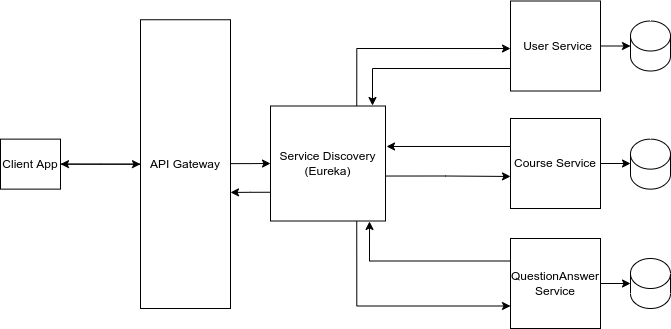

The diagram above was exported from draw.io. Its source (the exported page's mxGraphModel, read from the mxfile embedded in the PNG):
<mxGraphModel dx="868" dy="413" grid="1" gridSize="10" guides="1" tooltips="1" connect="1" arrows="1" fold="1" page="1" pageScale="1" pageWidth="850" pageHeight="1100" math="0" shadow="0">
  <root>
    <mxCell id="0" />
    <mxCell id="1" parent="0" />
    <mxCell id="gEUYScycm8P9JQeiA0Kf-27" value="" style="edgeStyle=orthogonalEdgeStyle;rounded=0;orthogonalLoop=1;jettySize=auto;html=1;" edge="1" parent="1" source="q241RjhbkPiK3FW1Fc-p-4" target="q241RjhbkPiK3FW1Fc-p-40">
      <mxGeometry relative="1" as="geometry" />
    </mxCell>
    <mxCell id="q241RjhbkPiK3FW1Fc-p-4" value="API Gateway" style="rounded=0;whiteSpace=wrap;html=1;" parent="1" vertex="1">
      <mxGeometry x="180" y="101.25" width="90" height="288.75" as="geometry" />
    </mxCell>
    <mxCell id="gEUYScycm8P9JQeiA0Kf-15" style="edgeStyle=orthogonalEdgeStyle;rounded=0;orthogonalLoop=1;jettySize=auto;html=1;exitX=0;exitY=0.75;exitDx=0;exitDy=0;entryX=0.887;entryY=-0.004;entryDx=0;entryDy=0;entryPerimeter=0;" edge="1" parent="1" source="q241RjhbkPiK3FW1Fc-p-5" target="gEUYScycm8P9JQeiA0Kf-4">
      <mxGeometry relative="1" as="geometry" />
    </mxCell>
    <mxCell id="q241RjhbkPiK3FW1Fc-p-5" value="" style="whiteSpace=wrap;html=1;aspect=fixed;" parent="1" vertex="1">
      <mxGeometry x="550" y="82.5" width="90" height="90" as="geometry" />
    </mxCell>
    <mxCell id="q241RjhbkPiK3FW1Fc-p-35" style="edgeStyle=orthogonalEdgeStyle;rounded=0;orthogonalLoop=1;jettySize=auto;html=1;exitX=1;exitY=0.5;exitDx=0;exitDy=0;entryX=0;entryY=0.5;entryDx=0;entryDy=0;entryPerimeter=0;" parent="1" source="q241RjhbkPiK3FW1Fc-p-6" target="q241RjhbkPiK3FW1Fc-p-9" edge="1">
      <mxGeometry relative="1" as="geometry" />
    </mxCell>
    <mxCell id="gEUYScycm8P9JQeiA0Kf-23" style="edgeStyle=orthogonalEdgeStyle;rounded=0;orthogonalLoop=1;jettySize=auto;html=1;exitX=0.111;exitY=0.311;exitDx=0;exitDy=0;entryX=1.009;entryY=0.352;entryDx=0;entryDy=0;entryPerimeter=0;exitPerimeter=0;" edge="1" parent="1" source="q241RjhbkPiK3FW1Fc-p-6" target="gEUYScycm8P9JQeiA0Kf-4">
      <mxGeometry relative="1" as="geometry" />
    </mxCell>
    <mxCell id="q241RjhbkPiK3FW1Fc-p-6" value="Course Service" style="whiteSpace=wrap;html=1;aspect=fixed;" parent="1" vertex="1">
      <mxGeometry x="550" y="200" width="90" height="90" as="geometry" />
    </mxCell>
    <mxCell id="gEUYScycm8P9JQeiA0Kf-12" style="edgeStyle=orthogonalEdgeStyle;rounded=0;orthogonalLoop=1;jettySize=auto;html=1;exitX=1;exitY=0.5;exitDx=0;exitDy=0;entryX=0;entryY=0.5;entryDx=0;entryDy=0;entryPerimeter=0;" edge="1" parent="1" source="q241RjhbkPiK3FW1Fc-p-7" target="q241RjhbkPiK3FW1Fc-p-11">
      <mxGeometry relative="1" as="geometry" />
    </mxCell>
    <mxCell id="gEUYScycm8P9JQeiA0Kf-19" style="edgeStyle=orthogonalEdgeStyle;rounded=0;orthogonalLoop=1;jettySize=auto;html=1;exitX=0;exitY=0.25;exitDx=0;exitDy=0;entryX=0.861;entryY=1.004;entryDx=0;entryDy=0;entryPerimeter=0;" edge="1" parent="1" source="q241RjhbkPiK3FW1Fc-p-7" target="gEUYScycm8P9JQeiA0Kf-4">
      <mxGeometry relative="1" as="geometry" />
    </mxCell>
    <mxCell id="q241RjhbkPiK3FW1Fc-p-7" value="QuestionAnswer&lt;br&gt;Service" style="whiteSpace=wrap;html=1;aspect=fixed;" parent="1" vertex="1">
      <mxGeometry x="550" y="320" width="90" height="90" as="geometry" />
    </mxCell>
    <mxCell id="q241RjhbkPiK3FW1Fc-p-8" value="" style="shape=cylinder3;whiteSpace=wrap;html=1;boundedLbl=1;backgroundOutline=1;size=15;" parent="1" vertex="1">
      <mxGeometry x="670" y="102.5" width="40" height="50" as="geometry" />
    </mxCell>
    <mxCell id="q241RjhbkPiK3FW1Fc-p-9" value="" style="shape=cylinder3;whiteSpace=wrap;html=1;boundedLbl=1;backgroundOutline=1;size=15;" parent="1" vertex="1">
      <mxGeometry x="670" y="220.63" width="40" height="50" as="geometry" />
    </mxCell>
    <mxCell id="q241RjhbkPiK3FW1Fc-p-11" value="" style="shape=cylinder3;whiteSpace=wrap;html=1;boundedLbl=1;backgroundOutline=1;size=15;" parent="1" vertex="1">
      <mxGeometry x="670" y="340" width="40" height="50" as="geometry" />
    </mxCell>
    <mxCell id="gEUYScycm8P9JQeiA0Kf-10" style="edgeStyle=orthogonalEdgeStyle;rounded=0;orthogonalLoop=1;jettySize=auto;html=1;exitX=1;exitY=0.5;exitDx=0;exitDy=0;entryX=0;entryY=0.5;entryDx=0;entryDy=0;entryPerimeter=0;" edge="1" parent="1" source="q241RjhbkPiK3FW1Fc-p-30" target="q241RjhbkPiK3FW1Fc-p-8">
      <mxGeometry relative="1" as="geometry" />
    </mxCell>
    <mxCell id="q241RjhbkPiK3FW1Fc-p-30" value="User Service" style="text;html=1;strokeColor=none;fillColor=none;align=center;verticalAlign=middle;whiteSpace=wrap;rounded=0;" parent="1" vertex="1">
      <mxGeometry x="555" y="121.25" width="85" height="12.5" as="geometry" />
    </mxCell>
    <mxCell id="q241RjhbkPiK3FW1Fc-p-41" style="edgeStyle=orthogonalEdgeStyle;rounded=0;orthogonalLoop=1;jettySize=auto;html=1;exitX=1;exitY=0.5;exitDx=0;exitDy=0;entryX=0;entryY=0.5;entryDx=0;entryDy=0;" parent="1" source="q241RjhbkPiK3FW1Fc-p-40" target="q241RjhbkPiK3FW1Fc-p-4" edge="1">
      <mxGeometry relative="1" as="geometry" />
    </mxCell>
    <mxCell id="q241RjhbkPiK3FW1Fc-p-40" value="Client App" style="rounded=0;whiteSpace=wrap;html=1;" parent="1" vertex="1">
      <mxGeometry x="40" y="220.63" width="60" height="50" as="geometry" />
    </mxCell>
    <mxCell id="q241RjhbkPiK3FW1Fc-p-42" style="edgeStyle=orthogonalEdgeStyle;rounded=0;orthogonalLoop=1;jettySize=auto;html=1;entryX=0;entryY=0.5;entryDx=0;entryDy=0;" parent="1" edge="1" target="gEUYScycm8P9JQeiA0Kf-4">
      <mxGeometry relative="1" as="geometry">
        <mxPoint x="270" y="245.13" as="sourcePoint" />
        <mxPoint x="340" y="245.13" as="targetPoint" />
        <Array as="points" />
      </mxGeometry>
    </mxCell>
    <mxCell id="gEUYScycm8P9JQeiA0Kf-8" style="edgeStyle=orthogonalEdgeStyle;rounded=0;orthogonalLoop=1;jettySize=auto;html=1;exitX=0.75;exitY=0;exitDx=0;exitDy=0;entryX=0;entryY=0.528;entryDx=0;entryDy=0;entryPerimeter=0;" edge="1" parent="1" source="gEUYScycm8P9JQeiA0Kf-4" target="q241RjhbkPiK3FW1Fc-p-5">
      <mxGeometry relative="1" as="geometry" />
    </mxCell>
    <mxCell id="gEUYScycm8P9JQeiA0Kf-14" style="edgeStyle=orthogonalEdgeStyle;rounded=0;orthogonalLoop=1;jettySize=auto;html=1;exitX=0.75;exitY=1;exitDx=0;exitDy=0;entryX=0;entryY=0.75;entryDx=0;entryDy=0;" edge="1" parent="1" source="gEUYScycm8P9JQeiA0Kf-4" target="q241RjhbkPiK3FW1Fc-p-7">
      <mxGeometry relative="1" as="geometry" />
    </mxCell>
    <mxCell id="gEUYScycm8P9JQeiA0Kf-22" style="edgeStyle=orthogonalEdgeStyle;rounded=0;orthogonalLoop=1;jettySize=auto;html=1;exitX=0.957;exitY=0.609;exitDx=0;exitDy=0;entryX=0;entryY=0.644;entryDx=0;entryDy=0;exitPerimeter=0;entryPerimeter=0;" edge="1" parent="1" source="gEUYScycm8P9JQeiA0Kf-4" target="q241RjhbkPiK3FW1Fc-p-6">
      <mxGeometry relative="1" as="geometry" />
    </mxCell>
    <mxCell id="gEUYScycm8P9JQeiA0Kf-4" value="Service Discovery&lt;br&gt;(Eureka)" style="whiteSpace=wrap;html=1;aspect=fixed;" vertex="1" parent="1">
      <mxGeometry x="310" y="187.5" width="115" height="115" as="geometry" />
    </mxCell>
    <mxCell id="gEUYScycm8P9JQeiA0Kf-26" style="edgeStyle=orthogonalEdgeStyle;rounded=0;orthogonalLoop=1;jettySize=auto;html=1;exitX=0;exitY=0.75;exitDx=0;exitDy=0;entryX=1;entryY=0.598;entryDx=0;entryDy=0;entryPerimeter=0;" edge="1" parent="1" source="gEUYScycm8P9JQeiA0Kf-4" target="q241RjhbkPiK3FW1Fc-p-4">
      <mxGeometry relative="1" as="geometry" />
    </mxCell>
  </root>
</mxGraphModel>